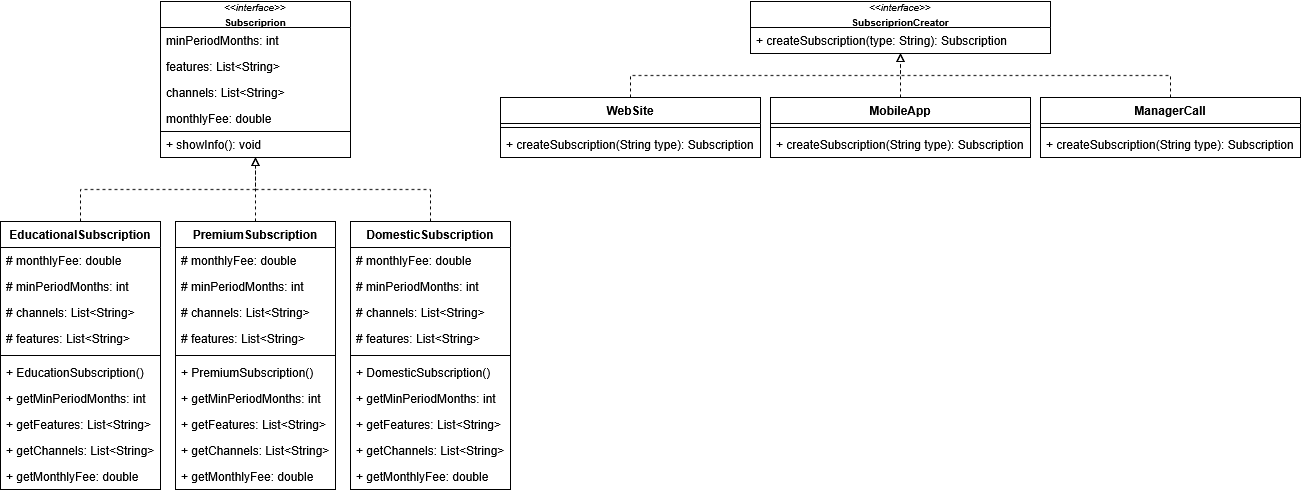

The diagram above was exported from draw.io. Its source (the exported page's mxGraphModel, read from the mxfile embedded in the PNG):
<mxGraphModel dx="1869" dy="570" grid="1" gridSize="10" guides="1" tooltips="1" connect="1" arrows="1" fold="1" page="1" pageScale="1" pageWidth="827" pageHeight="1169" math="0" shadow="0">
  <root>
    <mxCell id="0" />
    <mxCell id="1" parent="0" />
    <mxCell id="aJ5aJI1NreCtu74BHJlM-56" style="edgeStyle=orthogonalEdgeStyle;rounded=0;orthogonalLoop=1;jettySize=auto;html=1;entryX=0.5;entryY=1;entryDx=0;entryDy=0;dashed=1;endArrow=block;endFill=0;" edge="1" parent="1" source="aJ5aJI1NreCtu74BHJlM-1" target="aJ5aJI1NreCtu74BHJlM-5">
      <mxGeometry relative="1" as="geometry" />
    </mxCell>
    <mxCell id="aJ5aJI1NreCtu74BHJlM-1" value="EducationalSubscription" style="swimlane;fontStyle=1;align=center;verticalAlign=top;childLayout=stackLayout;horizontal=1;startSize=26;horizontalStack=0;resizeParent=1;resizeParentMax=0;resizeLast=0;collapsible=1;marginBottom=0;whiteSpace=wrap;html=1;" vertex="1" parent="1">
      <mxGeometry x="-80" y="280" width="160" height="268" as="geometry" />
    </mxCell>
    <mxCell id="aJ5aJI1NreCtu74BHJlM-2" value="# monthlyFee: double" style="text;strokeColor=none;fillColor=none;align=left;verticalAlign=top;spacingLeft=4;spacingRight=4;overflow=hidden;rotatable=0;points=[[0,0.5],[1,0.5]];portConstraint=eastwest;whiteSpace=wrap;html=1;" vertex="1" parent="aJ5aJI1NreCtu74BHJlM-1">
      <mxGeometry y="26" width="160" height="26" as="geometry" />
    </mxCell>
    <mxCell id="aJ5aJI1NreCtu74BHJlM-11" value="# minPeriodMonths: int" style="text;strokeColor=none;fillColor=none;align=left;verticalAlign=top;spacingLeft=4;spacingRight=4;overflow=hidden;rotatable=0;points=[[0,0.5],[1,0.5]];portConstraint=eastwest;whiteSpace=wrap;html=1;" vertex="1" parent="aJ5aJI1NreCtu74BHJlM-1">
      <mxGeometry y="52" width="160" height="26" as="geometry" />
    </mxCell>
    <mxCell id="aJ5aJI1NreCtu74BHJlM-12" value="# channels: List&amp;lt;String&amp;gt;" style="text;strokeColor=none;fillColor=none;align=left;verticalAlign=top;spacingLeft=4;spacingRight=4;overflow=hidden;rotatable=0;points=[[0,0.5],[1,0.5]];portConstraint=eastwest;whiteSpace=wrap;html=1;" vertex="1" parent="aJ5aJI1NreCtu74BHJlM-1">
      <mxGeometry y="78" width="160" height="26" as="geometry" />
    </mxCell>
    <mxCell id="aJ5aJI1NreCtu74BHJlM-13" value="# features: List&amp;lt;String&amp;gt;" style="text;strokeColor=none;fillColor=none;align=left;verticalAlign=top;spacingLeft=4;spacingRight=4;overflow=hidden;rotatable=0;points=[[0,0.5],[1,0.5]];portConstraint=eastwest;whiteSpace=wrap;html=1;" vertex="1" parent="aJ5aJI1NreCtu74BHJlM-1">
      <mxGeometry y="104" width="160" height="26" as="geometry" />
    </mxCell>
    <mxCell id="aJ5aJI1NreCtu74BHJlM-3" value="" style="line;strokeWidth=1;fillColor=none;align=left;verticalAlign=middle;spacingTop=-1;spacingLeft=3;spacingRight=3;rotatable=0;labelPosition=right;points=[];portConstraint=eastwest;strokeColor=inherit;" vertex="1" parent="aJ5aJI1NreCtu74BHJlM-1">
      <mxGeometry y="130" width="160" height="8" as="geometry" />
    </mxCell>
    <mxCell id="aJ5aJI1NreCtu74BHJlM-4" value="+ EducationSubscription()" style="text;strokeColor=none;fillColor=none;align=left;verticalAlign=top;spacingLeft=4;spacingRight=4;overflow=hidden;rotatable=0;points=[[0,0.5],[1,0.5]];portConstraint=eastwest;whiteSpace=wrap;html=1;" vertex="1" parent="aJ5aJI1NreCtu74BHJlM-1">
      <mxGeometry y="138" width="160" height="26" as="geometry" />
    </mxCell>
    <mxCell id="aJ5aJI1NreCtu74BHJlM-14" value="+ getMinPeriodMonths: int" style="text;strokeColor=none;fillColor=none;align=left;verticalAlign=top;spacingLeft=4;spacingRight=4;overflow=hidden;rotatable=0;points=[[0,0.5],[1,0.5]];portConstraint=eastwest;whiteSpace=wrap;html=1;" vertex="1" parent="aJ5aJI1NreCtu74BHJlM-1">
      <mxGeometry y="164" width="160" height="26" as="geometry" />
    </mxCell>
    <mxCell id="aJ5aJI1NreCtu74BHJlM-15" value="+ getFeatures: List&amp;lt;String&amp;gt;" style="text;strokeColor=none;fillColor=none;align=left;verticalAlign=top;spacingLeft=4;spacingRight=4;overflow=hidden;rotatable=0;points=[[0,0.5],[1,0.5]];portConstraint=eastwest;whiteSpace=wrap;html=1;" vertex="1" parent="aJ5aJI1NreCtu74BHJlM-1">
      <mxGeometry y="190" width="160" height="26" as="geometry" />
    </mxCell>
    <mxCell id="aJ5aJI1NreCtu74BHJlM-16" value="+ getChannels: List&amp;lt;String&amp;gt;" style="text;strokeColor=none;fillColor=none;align=left;verticalAlign=top;spacingLeft=4;spacingRight=4;overflow=hidden;rotatable=0;points=[[0,0.5],[1,0.5]];portConstraint=eastwest;whiteSpace=wrap;html=1;" vertex="1" parent="aJ5aJI1NreCtu74BHJlM-1">
      <mxGeometry y="216" width="160" height="26" as="geometry" />
    </mxCell>
    <mxCell id="aJ5aJI1NreCtu74BHJlM-17" value="+ getMonthlyFee: double" style="text;strokeColor=none;fillColor=none;align=left;verticalAlign=top;spacingLeft=4;spacingRight=4;overflow=hidden;rotatable=0;points=[[0,0.5],[1,0.5]];portConstraint=eastwest;whiteSpace=wrap;html=1;" vertex="1" parent="aJ5aJI1NreCtu74BHJlM-1">
      <mxGeometry y="242" width="160" height="26" as="geometry" />
    </mxCell>
    <mxCell id="aJ5aJI1NreCtu74BHJlM-5" value="&lt;div&gt;&lt;font style=&quot;font-size: 10px;&quot;&gt;&amp;lt;&amp;lt;&lt;i&gt;interface&lt;/i&gt;&amp;gt;&amp;gt;&lt;/font&gt;&lt;/div&gt;&lt;div&gt;&lt;font style=&quot;font-size: 10px;&quot;&gt;&lt;b&gt;Subscriprion&lt;/b&gt;&lt;/font&gt;&lt;/div&gt;" style="swimlane;fontStyle=0;childLayout=stackLayout;horizontal=1;startSize=26;fillColor=none;horizontalStack=0;resizeParent=1;resizeParentMax=0;resizeLast=0;collapsible=1;marginBottom=0;whiteSpace=wrap;html=1;" vertex="1" parent="1">
      <mxGeometry x="80" y="60" width="190" height="156" as="geometry">
        <mxRectangle y="80" width="100" height="40" as="alternateBounds" />
      </mxGeometry>
    </mxCell>
    <mxCell id="aJ5aJI1NreCtu74BHJlM-7" value=" minPeriodMonths: int" style="text;strokeColor=none;fillColor=none;align=left;verticalAlign=top;spacingLeft=4;spacingRight=4;overflow=hidden;rotatable=0;points=[[0,0.5],[1,0.5]];portConstraint=eastwest;whiteSpace=wrap;html=1;" vertex="1" parent="aJ5aJI1NreCtu74BHJlM-5">
      <mxGeometry y="26" width="190" height="26" as="geometry" />
    </mxCell>
    <mxCell id="aJ5aJI1NreCtu74BHJlM-8" value="features: List&amp;lt;String&amp;gt;" style="text;strokeColor=none;fillColor=none;align=left;verticalAlign=top;spacingLeft=4;spacingRight=4;overflow=hidden;rotatable=0;points=[[0,0.5],[1,0.5]];portConstraint=eastwest;whiteSpace=wrap;html=1;" vertex="1" parent="aJ5aJI1NreCtu74BHJlM-5">
      <mxGeometry y="52" width="190" height="26" as="geometry" />
    </mxCell>
    <mxCell id="aJ5aJI1NreCtu74BHJlM-9" value="channels: List&amp;lt;String&amp;gt;" style="text;strokeColor=none;fillColor=none;align=left;verticalAlign=top;spacingLeft=4;spacingRight=4;overflow=hidden;rotatable=0;points=[[0,0.5],[1,0.5]];portConstraint=eastwest;whiteSpace=wrap;html=1;" vertex="1" parent="aJ5aJI1NreCtu74BHJlM-5">
      <mxGeometry y="78" width="190" height="26" as="geometry" />
    </mxCell>
    <mxCell id="aJ5aJI1NreCtu74BHJlM-10" value="monthlyFee: double" style="text;strokeColor=none;fillColor=none;align=left;verticalAlign=top;spacingLeft=4;spacingRight=4;overflow=hidden;rotatable=0;points=[[0,0.5],[1,0.5]];portConstraint=eastwest;whiteSpace=wrap;html=1;" vertex="1" parent="aJ5aJI1NreCtu74BHJlM-5">
      <mxGeometry y="104" width="190" height="26" as="geometry" />
    </mxCell>
    <mxCell id="aJ5aJI1NreCtu74BHJlM-6" value="+ showInfo(): void" style="text;strokeColor=default;fillColor=none;align=left;verticalAlign=top;spacingLeft=4;spacingRight=4;overflow=hidden;rotatable=0;points=[[0,0.5],[1,0.5]];portConstraint=eastwest;whiteSpace=wrap;html=1;" vertex="1" parent="aJ5aJI1NreCtu74BHJlM-5">
      <mxGeometry y="130" width="190" height="26" as="geometry" />
    </mxCell>
    <mxCell id="aJ5aJI1NreCtu74BHJlM-58" style="edgeStyle=orthogonalEdgeStyle;rounded=0;orthogonalLoop=1;jettySize=auto;html=1;exitX=0.5;exitY=0;exitDx=0;exitDy=0;dashed=1;endArrow=block;endFill=0;" edge="1" parent="1" source="aJ5aJI1NreCtu74BHJlM-18" target="aJ5aJI1NreCtu74BHJlM-5">
      <mxGeometry relative="1" as="geometry" />
    </mxCell>
    <mxCell id="aJ5aJI1NreCtu74BHJlM-18" value="PremiumSubscription" style="swimlane;fontStyle=1;align=center;verticalAlign=top;childLayout=stackLayout;horizontal=1;startSize=26;horizontalStack=0;resizeParent=1;resizeParentMax=0;resizeLast=0;collapsible=1;marginBottom=0;whiteSpace=wrap;html=1;" vertex="1" parent="1">
      <mxGeometry x="95" y="280" width="160" height="268" as="geometry" />
    </mxCell>
    <mxCell id="aJ5aJI1NreCtu74BHJlM-19" value="# monthlyFee: double" style="text;strokeColor=none;fillColor=none;align=left;verticalAlign=top;spacingLeft=4;spacingRight=4;overflow=hidden;rotatable=0;points=[[0,0.5],[1,0.5]];portConstraint=eastwest;whiteSpace=wrap;html=1;" vertex="1" parent="aJ5aJI1NreCtu74BHJlM-18">
      <mxGeometry y="26" width="160" height="26" as="geometry" />
    </mxCell>
    <mxCell id="aJ5aJI1NreCtu74BHJlM-20" value="# minPeriodMonths: int" style="text;strokeColor=none;fillColor=none;align=left;verticalAlign=top;spacingLeft=4;spacingRight=4;overflow=hidden;rotatable=0;points=[[0,0.5],[1,0.5]];portConstraint=eastwest;whiteSpace=wrap;html=1;" vertex="1" parent="aJ5aJI1NreCtu74BHJlM-18">
      <mxGeometry y="52" width="160" height="26" as="geometry" />
    </mxCell>
    <mxCell id="aJ5aJI1NreCtu74BHJlM-21" value="# channels: List&amp;lt;String&amp;gt;" style="text;strokeColor=none;fillColor=none;align=left;verticalAlign=top;spacingLeft=4;spacingRight=4;overflow=hidden;rotatable=0;points=[[0,0.5],[1,0.5]];portConstraint=eastwest;whiteSpace=wrap;html=1;" vertex="1" parent="aJ5aJI1NreCtu74BHJlM-18">
      <mxGeometry y="78" width="160" height="26" as="geometry" />
    </mxCell>
    <mxCell id="aJ5aJI1NreCtu74BHJlM-22" value="# features: List&amp;lt;String&amp;gt;" style="text;strokeColor=none;fillColor=none;align=left;verticalAlign=top;spacingLeft=4;spacingRight=4;overflow=hidden;rotatable=0;points=[[0,0.5],[1,0.5]];portConstraint=eastwest;whiteSpace=wrap;html=1;" vertex="1" parent="aJ5aJI1NreCtu74BHJlM-18">
      <mxGeometry y="104" width="160" height="26" as="geometry" />
    </mxCell>
    <mxCell id="aJ5aJI1NreCtu74BHJlM-23" value="" style="line;strokeWidth=1;fillColor=none;align=left;verticalAlign=middle;spacingTop=-1;spacingLeft=3;spacingRight=3;rotatable=0;labelPosition=right;points=[];portConstraint=eastwest;strokeColor=inherit;" vertex="1" parent="aJ5aJI1NreCtu74BHJlM-18">
      <mxGeometry y="130" width="160" height="8" as="geometry" />
    </mxCell>
    <mxCell id="aJ5aJI1NreCtu74BHJlM-24" value="+&amp;nbsp;PremiumSubscription()" style="text;strokeColor=none;fillColor=none;align=left;verticalAlign=top;spacingLeft=4;spacingRight=4;overflow=hidden;rotatable=0;points=[[0,0.5],[1,0.5]];portConstraint=eastwest;whiteSpace=wrap;html=1;" vertex="1" parent="aJ5aJI1NreCtu74BHJlM-18">
      <mxGeometry y="138" width="160" height="26" as="geometry" />
    </mxCell>
    <mxCell id="aJ5aJI1NreCtu74BHJlM-25" value="+ getMinPeriodMonths: int" style="text;strokeColor=none;fillColor=none;align=left;verticalAlign=top;spacingLeft=4;spacingRight=4;overflow=hidden;rotatable=0;points=[[0,0.5],[1,0.5]];portConstraint=eastwest;whiteSpace=wrap;html=1;" vertex="1" parent="aJ5aJI1NreCtu74BHJlM-18">
      <mxGeometry y="164" width="160" height="26" as="geometry" />
    </mxCell>
    <mxCell id="aJ5aJI1NreCtu74BHJlM-26" value="+ getFeatures: List&amp;lt;String&amp;gt;" style="text;strokeColor=none;fillColor=none;align=left;verticalAlign=top;spacingLeft=4;spacingRight=4;overflow=hidden;rotatable=0;points=[[0,0.5],[1,0.5]];portConstraint=eastwest;whiteSpace=wrap;html=1;" vertex="1" parent="aJ5aJI1NreCtu74BHJlM-18">
      <mxGeometry y="190" width="160" height="26" as="geometry" />
    </mxCell>
    <mxCell id="aJ5aJI1NreCtu74BHJlM-27" value="+ getChannels: List&amp;lt;String&amp;gt;" style="text;strokeColor=none;fillColor=none;align=left;verticalAlign=top;spacingLeft=4;spacingRight=4;overflow=hidden;rotatable=0;points=[[0,0.5],[1,0.5]];portConstraint=eastwest;whiteSpace=wrap;html=1;" vertex="1" parent="aJ5aJI1NreCtu74BHJlM-18">
      <mxGeometry y="216" width="160" height="26" as="geometry" />
    </mxCell>
    <mxCell id="aJ5aJI1NreCtu74BHJlM-28" value="+ getMonthlyFee: double" style="text;strokeColor=none;fillColor=none;align=left;verticalAlign=top;spacingLeft=4;spacingRight=4;overflow=hidden;rotatable=0;points=[[0,0.5],[1,0.5]];portConstraint=eastwest;whiteSpace=wrap;html=1;" vertex="1" parent="aJ5aJI1NreCtu74BHJlM-18">
      <mxGeometry y="242" width="160" height="26" as="geometry" />
    </mxCell>
    <mxCell id="aJ5aJI1NreCtu74BHJlM-59" style="edgeStyle=orthogonalEdgeStyle;rounded=0;orthogonalLoop=1;jettySize=auto;html=1;dashed=1;endArrow=block;endFill=0;" edge="1" parent="1" source="aJ5aJI1NreCtu74BHJlM-29" target="aJ5aJI1NreCtu74BHJlM-5">
      <mxGeometry relative="1" as="geometry" />
    </mxCell>
    <mxCell id="aJ5aJI1NreCtu74BHJlM-29" value="DomesticSubscription" style="swimlane;fontStyle=1;align=center;verticalAlign=top;childLayout=stackLayout;horizontal=1;startSize=26;horizontalStack=0;resizeParent=1;resizeParentMax=0;resizeLast=0;collapsible=1;marginBottom=0;whiteSpace=wrap;html=1;" vertex="1" parent="1">
      <mxGeometry x="270" y="280" width="160" height="268" as="geometry" />
    </mxCell>
    <mxCell id="aJ5aJI1NreCtu74BHJlM-30" value="# monthlyFee: double" style="text;strokeColor=none;fillColor=none;align=left;verticalAlign=top;spacingLeft=4;spacingRight=4;overflow=hidden;rotatable=0;points=[[0,0.5],[1,0.5]];portConstraint=eastwest;whiteSpace=wrap;html=1;" vertex="1" parent="aJ5aJI1NreCtu74BHJlM-29">
      <mxGeometry y="26" width="160" height="26" as="geometry" />
    </mxCell>
    <mxCell id="aJ5aJI1NreCtu74BHJlM-31" value="# minPeriodMonths: int" style="text;strokeColor=none;fillColor=none;align=left;verticalAlign=top;spacingLeft=4;spacingRight=4;overflow=hidden;rotatable=0;points=[[0,0.5],[1,0.5]];portConstraint=eastwest;whiteSpace=wrap;html=1;" vertex="1" parent="aJ5aJI1NreCtu74BHJlM-29">
      <mxGeometry y="52" width="160" height="26" as="geometry" />
    </mxCell>
    <mxCell id="aJ5aJI1NreCtu74BHJlM-32" value="# channels: List&amp;lt;String&amp;gt;" style="text;strokeColor=none;fillColor=none;align=left;verticalAlign=top;spacingLeft=4;spacingRight=4;overflow=hidden;rotatable=0;points=[[0,0.5],[1,0.5]];portConstraint=eastwest;whiteSpace=wrap;html=1;" vertex="1" parent="aJ5aJI1NreCtu74BHJlM-29">
      <mxGeometry y="78" width="160" height="26" as="geometry" />
    </mxCell>
    <mxCell id="aJ5aJI1NreCtu74BHJlM-33" value="# features: List&amp;lt;String&amp;gt;" style="text;strokeColor=none;fillColor=none;align=left;verticalAlign=top;spacingLeft=4;spacingRight=4;overflow=hidden;rotatable=0;points=[[0,0.5],[1,0.5]];portConstraint=eastwest;whiteSpace=wrap;html=1;" vertex="1" parent="aJ5aJI1NreCtu74BHJlM-29">
      <mxGeometry y="104" width="160" height="26" as="geometry" />
    </mxCell>
    <mxCell id="aJ5aJI1NreCtu74BHJlM-34" value="" style="line;strokeWidth=1;fillColor=none;align=left;verticalAlign=middle;spacingTop=-1;spacingLeft=3;spacingRight=3;rotatable=0;labelPosition=right;points=[];portConstraint=eastwest;strokeColor=inherit;" vertex="1" parent="aJ5aJI1NreCtu74BHJlM-29">
      <mxGeometry y="130" width="160" height="8" as="geometry" />
    </mxCell>
    <mxCell id="aJ5aJI1NreCtu74BHJlM-35" value="+&amp;nbsp;DomesticSubscription()" style="text;strokeColor=none;fillColor=none;align=left;verticalAlign=top;spacingLeft=4;spacingRight=4;overflow=hidden;rotatable=0;points=[[0,0.5],[1,0.5]];portConstraint=eastwest;whiteSpace=wrap;html=1;" vertex="1" parent="aJ5aJI1NreCtu74BHJlM-29">
      <mxGeometry y="138" width="160" height="26" as="geometry" />
    </mxCell>
    <mxCell id="aJ5aJI1NreCtu74BHJlM-36" value="+ getMinPeriodMonths: int" style="text;strokeColor=none;fillColor=none;align=left;verticalAlign=top;spacingLeft=4;spacingRight=4;overflow=hidden;rotatable=0;points=[[0,0.5],[1,0.5]];portConstraint=eastwest;whiteSpace=wrap;html=1;" vertex="1" parent="aJ5aJI1NreCtu74BHJlM-29">
      <mxGeometry y="164" width="160" height="26" as="geometry" />
    </mxCell>
    <mxCell id="aJ5aJI1NreCtu74BHJlM-37" value="+ getFeatures: List&amp;lt;String&amp;gt;" style="text;strokeColor=none;fillColor=none;align=left;verticalAlign=top;spacingLeft=4;spacingRight=4;overflow=hidden;rotatable=0;points=[[0,0.5],[1,0.5]];portConstraint=eastwest;whiteSpace=wrap;html=1;" vertex="1" parent="aJ5aJI1NreCtu74BHJlM-29">
      <mxGeometry y="190" width="160" height="26" as="geometry" />
    </mxCell>
    <mxCell id="aJ5aJI1NreCtu74BHJlM-38" value="+ getChannels: List&amp;lt;String&amp;gt;" style="text;strokeColor=none;fillColor=none;align=left;verticalAlign=top;spacingLeft=4;spacingRight=4;overflow=hidden;rotatable=0;points=[[0,0.5],[1,0.5]];portConstraint=eastwest;whiteSpace=wrap;html=1;" vertex="1" parent="aJ5aJI1NreCtu74BHJlM-29">
      <mxGeometry y="216" width="160" height="26" as="geometry" />
    </mxCell>
    <mxCell id="aJ5aJI1NreCtu74BHJlM-39" value="+ getMonthlyFee: double" style="text;strokeColor=none;fillColor=none;align=left;verticalAlign=top;spacingLeft=4;spacingRight=4;overflow=hidden;rotatable=0;points=[[0,0.5],[1,0.5]];portConstraint=eastwest;whiteSpace=wrap;html=1;" vertex="1" parent="aJ5aJI1NreCtu74BHJlM-29">
      <mxGeometry y="242" width="160" height="26" as="geometry" />
    </mxCell>
    <mxCell id="aJ5aJI1NreCtu74BHJlM-40" value="&lt;div&gt;&lt;font style=&quot;font-size: 10px;&quot;&gt;&amp;lt;&amp;lt;&lt;i&gt;interface&lt;/i&gt;&amp;gt;&amp;gt;&lt;/font&gt;&lt;/div&gt;&lt;div&gt;&lt;font style=&quot;font-size: 10px;&quot;&gt;&lt;b&gt;SubscriprionCreator&lt;/b&gt;&lt;/font&gt;&lt;/div&gt;" style="swimlane;fontStyle=0;childLayout=stackLayout;horizontal=1;startSize=26;fillColor=none;horizontalStack=0;resizeParent=1;resizeParentMax=0;resizeLast=0;collapsible=1;marginBottom=0;whiteSpace=wrap;html=1;" vertex="1" parent="1">
      <mxGeometry x="670" y="60" width="300" height="52" as="geometry">
        <mxRectangle y="80" width="100" height="40" as="alternateBounds" />
      </mxGeometry>
    </mxCell>
    <mxCell id="aJ5aJI1NreCtu74BHJlM-41" value="+ createSubscription(type: String): Subscription" style="text;strokeColor=none;fillColor=none;align=left;verticalAlign=top;spacingLeft=4;spacingRight=4;overflow=hidden;rotatable=0;points=[[0,0.5],[1,0.5]];portConstraint=eastwest;whiteSpace=wrap;html=1;" vertex="1" parent="aJ5aJI1NreCtu74BHJlM-40">
      <mxGeometry y="26" width="300" height="26" as="geometry" />
    </mxCell>
    <mxCell id="aJ5aJI1NreCtu74BHJlM-61" style="edgeStyle=orthogonalEdgeStyle;rounded=0;orthogonalLoop=1;jettySize=auto;html=1;dashed=1;endArrow=block;endFill=0;" edge="1" parent="1" source="aJ5aJI1NreCtu74BHJlM-46" target="aJ5aJI1NreCtu74BHJlM-40">
      <mxGeometry relative="1" as="geometry" />
    </mxCell>
    <mxCell id="aJ5aJI1NreCtu74BHJlM-46" value="WebSite" style="swimlane;fontStyle=1;align=center;verticalAlign=top;childLayout=stackLayout;horizontal=1;startSize=26;horizontalStack=0;resizeParent=1;resizeParentMax=0;resizeLast=0;collapsible=1;marginBottom=0;whiteSpace=wrap;html=1;" vertex="1" parent="1">
      <mxGeometry x="420" y="156" width="260" height="60" as="geometry" />
    </mxCell>
    <mxCell id="aJ5aJI1NreCtu74BHJlM-48" value="" style="line;strokeWidth=1;fillColor=none;align=left;verticalAlign=middle;spacingTop=-1;spacingLeft=3;spacingRight=3;rotatable=0;labelPosition=right;points=[];portConstraint=eastwest;strokeColor=inherit;" vertex="1" parent="aJ5aJI1NreCtu74BHJlM-46">
      <mxGeometry y="26" width="260" height="8" as="geometry" />
    </mxCell>
    <mxCell id="aJ5aJI1NreCtu74BHJlM-49" value="+ createSubscription(String type): Subscription" style="text;strokeColor=none;fillColor=none;align=left;verticalAlign=top;spacingLeft=4;spacingRight=4;overflow=hidden;rotatable=0;points=[[0,0.5],[1,0.5]];portConstraint=eastwest;whiteSpace=wrap;html=1;" vertex="1" parent="aJ5aJI1NreCtu74BHJlM-46">
      <mxGeometry y="34" width="260" height="26" as="geometry" />
    </mxCell>
    <mxCell id="aJ5aJI1NreCtu74BHJlM-64" style="edgeStyle=orthogonalEdgeStyle;rounded=0;orthogonalLoop=1;jettySize=auto;html=1;dashed=1;endArrow=block;endFill=0;" edge="1" parent="1" source="aJ5aJI1NreCtu74BHJlM-50" target="aJ5aJI1NreCtu74BHJlM-40">
      <mxGeometry relative="1" as="geometry" />
    </mxCell>
    <mxCell id="aJ5aJI1NreCtu74BHJlM-50" value="ManagerCall" style="swimlane;fontStyle=1;align=center;verticalAlign=top;childLayout=stackLayout;horizontal=1;startSize=26;horizontalStack=0;resizeParent=1;resizeParentMax=0;resizeLast=0;collapsible=1;marginBottom=0;whiteSpace=wrap;html=1;" vertex="1" parent="1">
      <mxGeometry x="960" y="156" width="260" height="60" as="geometry" />
    </mxCell>
    <mxCell id="aJ5aJI1NreCtu74BHJlM-51" value="" style="line;strokeWidth=1;fillColor=none;align=left;verticalAlign=middle;spacingTop=-1;spacingLeft=3;spacingRight=3;rotatable=0;labelPosition=right;points=[];portConstraint=eastwest;strokeColor=inherit;" vertex="1" parent="aJ5aJI1NreCtu74BHJlM-50">
      <mxGeometry y="26" width="260" height="8" as="geometry" />
    </mxCell>
    <mxCell id="aJ5aJI1NreCtu74BHJlM-52" value="+ createSubscription(String type): Subscription" style="text;strokeColor=none;fillColor=none;align=left;verticalAlign=top;spacingLeft=4;spacingRight=4;overflow=hidden;rotatable=0;points=[[0,0.5],[1,0.5]];portConstraint=eastwest;whiteSpace=wrap;html=1;" vertex="1" parent="aJ5aJI1NreCtu74BHJlM-50">
      <mxGeometry y="34" width="260" height="26" as="geometry" />
    </mxCell>
    <mxCell id="aJ5aJI1NreCtu74BHJlM-63" style="edgeStyle=orthogonalEdgeStyle;rounded=0;orthogonalLoop=1;jettySize=auto;html=1;dashed=1;endArrow=block;endFill=0;" edge="1" parent="1" source="aJ5aJI1NreCtu74BHJlM-53" target="aJ5aJI1NreCtu74BHJlM-40">
      <mxGeometry relative="1" as="geometry" />
    </mxCell>
    <mxCell id="aJ5aJI1NreCtu74BHJlM-53" value="MobileApp" style="swimlane;fontStyle=1;align=center;verticalAlign=top;childLayout=stackLayout;horizontal=1;startSize=26;horizontalStack=0;resizeParent=1;resizeParentMax=0;resizeLast=0;collapsible=1;marginBottom=0;whiteSpace=wrap;html=1;" vertex="1" parent="1">
      <mxGeometry x="690" y="156" width="260" height="60" as="geometry" />
    </mxCell>
    <mxCell id="aJ5aJI1NreCtu74BHJlM-54" value="" style="line;strokeWidth=1;fillColor=none;align=left;verticalAlign=middle;spacingTop=-1;spacingLeft=3;spacingRight=3;rotatable=0;labelPosition=right;points=[];portConstraint=eastwest;strokeColor=inherit;" vertex="1" parent="aJ5aJI1NreCtu74BHJlM-53">
      <mxGeometry y="26" width="260" height="8" as="geometry" />
    </mxCell>
    <mxCell id="aJ5aJI1NreCtu74BHJlM-55" value="+ createSubscription(String type): Subscription" style="text;strokeColor=none;fillColor=none;align=left;verticalAlign=top;spacingLeft=4;spacingRight=4;overflow=hidden;rotatable=0;points=[[0,0.5],[1,0.5]];portConstraint=eastwest;whiteSpace=wrap;html=1;" vertex="1" parent="aJ5aJI1NreCtu74BHJlM-53">
      <mxGeometry y="34" width="260" height="26" as="geometry" />
    </mxCell>
  </root>
</mxGraphModel>